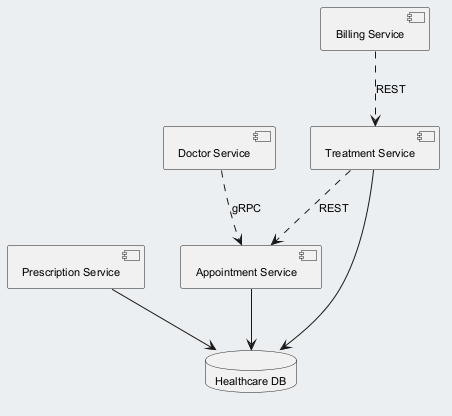

The diagram above was rendered by PlantUML. Its source (embedded in the PNG):
@startuml
skinparam backgroundColor #ECEFF1
skinparam classBackgroundColor #FFFFFF
skinparam classBorderColor #455A64
skinparam defaultFontSize 11
component "Treatment Service" as C_TreatmentService
component "Prescription Service" as C_PrescriptionService
component "Billing Service" as C_BillingService
component "Doctor Service" as C_DoctorService
component "Appointment Service" as C_AppointmentService
database "Healthcare DB" as DB_healthcare
C_TreatmentService --> DB_healthcare
C_PrescriptionService --> DB_healthcare
C_AppointmentService --> DB_healthcare
C_TreatmentService ..> C_AppointmentService : REST
C_DoctorService ..> C_AppointmentService : gRPC
C_BillingService ..> C_TreatmentService : REST
@enduml